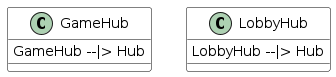

The diagram above was rendered by PlantUML. Its source (embedded in the PNG):
@startuml
skinparam backgroundColor transparent
skinparam classAttributeIconSize 0
skinparam class {
  BackgroundColor white
  ArrowColor black
  BorderColor black
}
class GameHub {
GameHub --|> Hub
}
class LobbyHub {
LobbyHub --|> Hub
}
@enduml